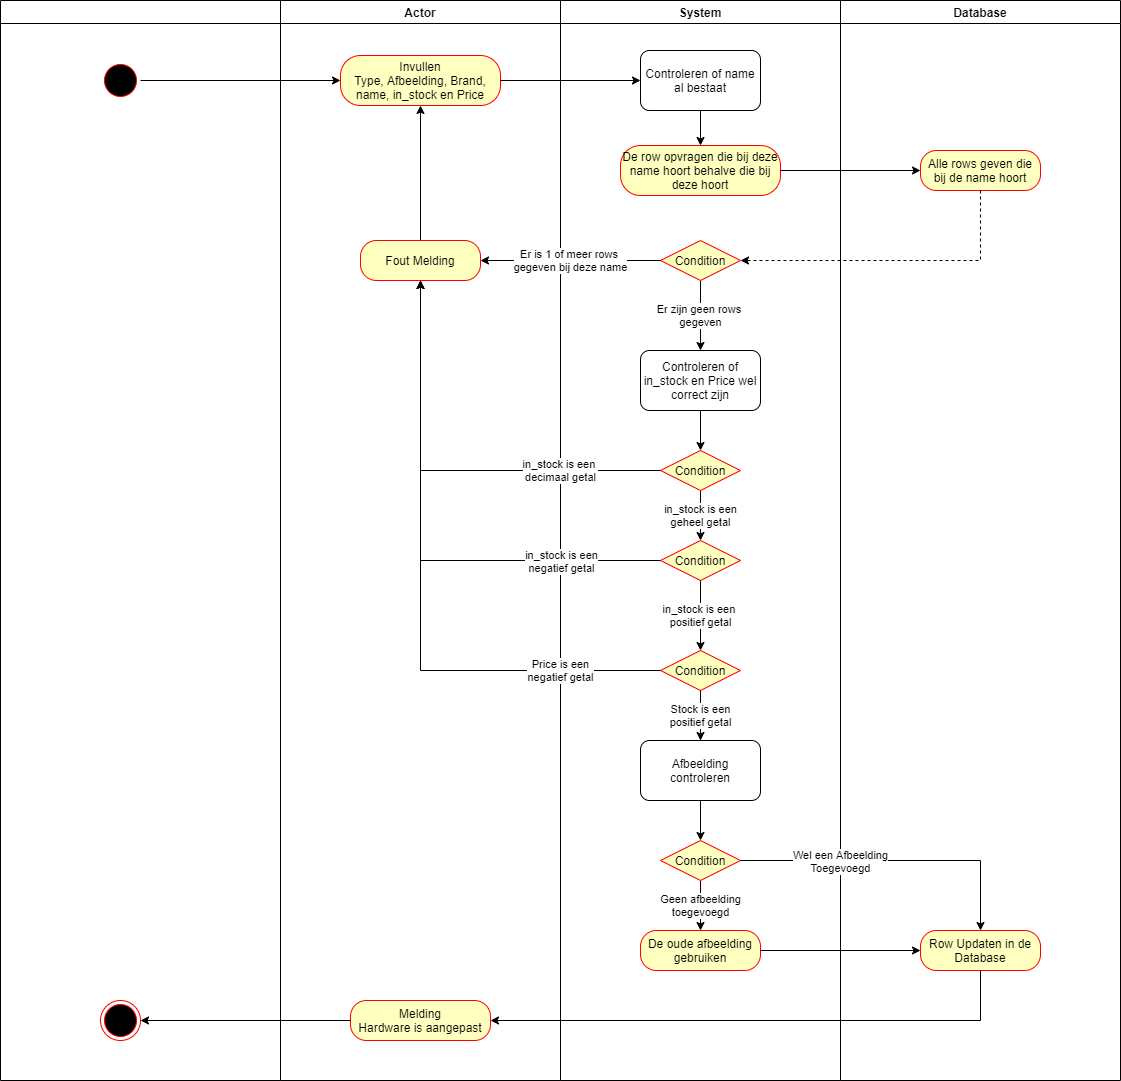

The diagram above was exported from draw.io. Its source (the exported page's mxGraphModel, read from the mxfile embedded in the PNG):
<mxGraphModel dx="853" dy="507" grid="1" gridSize="10" guides="1" tooltips="1" connect="1" arrows="1" fold="1" page="1" pageScale="1" pageWidth="1169" pageHeight="826" background="#ffffff" math="0" shadow="0">
  <root>
    <mxCell id="RA8u65pna_1S0-ab0W44-0" />
    <mxCell id="RA8u65pna_1S0-ab0W44-1" parent="RA8u65pna_1S0-ab0W44-0" />
    <mxCell id="RA8u65pna_1S0-ab0W44-2" value="" style="swimlane;whiteSpace=wrap" vertex="1" parent="RA8u65pna_1S0-ab0W44-1">
      <mxGeometry x="40" y="40" width="280" height="1080" as="geometry" />
    </mxCell>
    <mxCell id="RA8u65pna_1S0-ab0W44-3" value="" style="ellipse;shape=startState;fillColor=#000000;strokeColor=#ff0000;" vertex="1" parent="RA8u65pna_1S0-ab0W44-2">
      <mxGeometry x="100" y="60" width="40" height="40" as="geometry" />
    </mxCell>
    <mxCell id="RA8u65pna_1S0-ab0W44-4" value="" style="html=1;shape=endState;fillColor=#000000;strokeColor=#ff0000;" vertex="1" parent="RA8u65pna_1S0-ab0W44-2">
      <mxGeometry x="100" y="1000" width="40" height="40" as="geometry" />
    </mxCell>
    <mxCell id="RA8u65pna_1S0-ab0W44-5" value="Actor" style="swimlane;whiteSpace=wrap" vertex="1" parent="RA8u65pna_1S0-ab0W44-1">
      <mxGeometry x="320" y="40" width="280" height="1080" as="geometry" />
    </mxCell>
    <mxCell id="RA8u65pna_1S0-ab0W44-29" value="Invullen&lt;br&gt;Type, Afbeelding, Brand, name, in_stock en Price" style="rounded=1;whiteSpace=wrap;html=1;arcSize=40;fontColor=#000000;fillColor=#ffffc0;strokeColor=#ff0000;" vertex="1" parent="RA8u65pna_1S0-ab0W44-5">
      <mxGeometry x="60" y="55" width="160" height="50" as="geometry" />
    </mxCell>
    <mxCell id="KKJXvV6O6tgndcJ8Wv-a-13" style="edgeStyle=orthogonalEdgeStyle;rounded=0;orthogonalLoop=1;jettySize=auto;html=1;" edge="1" parent="RA8u65pna_1S0-ab0W44-5" source="KKJXvV6O6tgndcJ8Wv-a-12" target="RA8u65pna_1S0-ab0W44-29">
      <mxGeometry relative="1" as="geometry" />
    </mxCell>
    <mxCell id="KKJXvV6O6tgndcJ8Wv-a-12" value="Fout Melding" style="rounded=1;whiteSpace=wrap;html=1;arcSize=40;fontColor=#000000;fillColor=#ffffc0;strokeColor=#ff0000;" vertex="1" parent="RA8u65pna_1S0-ab0W44-5">
      <mxGeometry x="80" y="240" width="120" height="40" as="geometry" />
    </mxCell>
    <mxCell id="KKJXvV6O6tgndcJ8Wv-a-36" value="Melding&lt;br&gt;Hardware is toegevoegd" style="rounded=1;whiteSpace=wrap;html=1;arcSize=40;fontColor=#000000;fillColor=#ffffc0;strokeColor=#ff0000;" vertex="1" parent="RA8u65pna_1S0-ab0W44-5">
      <mxGeometry x="70" y="1000" width="140" height="40" as="geometry" />
    </mxCell>
    <mxCell id="RA8u65pna_1S0-ab0W44-8" value="System" style="swimlane;whiteSpace=wrap" vertex="1" parent="RA8u65pna_1S0-ab0W44-1">
      <mxGeometry x="600" y="40" width="280" height="1080" as="geometry" />
    </mxCell>
    <mxCell id="RA8u65pna_1S0-ab0W44-9" style="edgeStyle=orthogonalEdgeStyle;rounded=0;orthogonalLoop=1;jettySize=auto;html=1;" edge="1" parent="RA8u65pna_1S0-ab0W44-8">
      <mxGeometry relative="1" as="geometry">
        <mxPoint x="140" y="110" as="sourcePoint" />
      </mxGeometry>
    </mxCell>
    <mxCell id="RA8u65pna_1S0-ab0W44-10" style="edgeStyle=orthogonalEdgeStyle;rounded=0;orthogonalLoop=1;jettySize=auto;html=1;" edge="1" parent="RA8u65pna_1S0-ab0W44-8">
      <mxGeometry relative="1" as="geometry">
        <mxPoint x="140" y="290" as="sourcePoint" />
      </mxGeometry>
    </mxCell>
    <mxCell id="RA8u65pna_1S0-ab0W44-11" value="Wachtwoorden&amp;nbsp;&lt;br&gt;komen overeen" style="edgeStyle=orthogonalEdgeStyle;rounded=0;orthogonalLoop=1;jettySize=auto;html=1;" edge="1" parent="RA8u65pna_1S0-ab0W44-8">
      <mxGeometry relative="1" as="geometry">
        <mxPoint x="140" y="360" as="sourcePoint" />
      </mxGeometry>
    </mxCell>
    <mxCell id="RA8u65pna_1S0-ab0W44-12" style="edgeStyle=orthogonalEdgeStyle;rounded=0;orthogonalLoop=1;jettySize=auto;html=1;entryX=0.5;entryY=0;entryDx=0;entryDy=0;" edge="1" parent="RA8u65pna_1S0-ab0W44-8">
      <mxGeometry relative="1" as="geometry">
        <mxPoint x="140" y="480" as="sourcePoint" />
      </mxGeometry>
    </mxCell>
    <mxCell id="RA8u65pna_1S0-ab0W44-13" style="edgeStyle=orthogonalEdgeStyle;rounded=0;orthogonalLoop=1;jettySize=auto;html=1;entryX=0.5;entryY=0;entryDx=0;entryDy=0;" edge="1" parent="RA8u65pna_1S0-ab0W44-8">
      <mxGeometry relative="1" as="geometry">
        <mxPoint x="140" y="560" as="sourcePoint" />
      </mxGeometry>
    </mxCell>
    <mxCell id="RA8u65pna_1S0-ab0W44-14" style="edgeStyle=orthogonalEdgeStyle;rounded=0;orthogonalLoop=1;jettySize=auto;html=1;entryX=0.5;entryY=0;entryDx=0;entryDy=0;" edge="1" parent="RA8u65pna_1S0-ab0W44-8" source="RA8u65pna_1S0-ab0W44-15" target="RA8u65pna_1S0-ab0W44-16">
      <mxGeometry relative="1" as="geometry" />
    </mxCell>
    <mxCell id="RA8u65pna_1S0-ab0W44-15" value="Controleren of name al bestaat" style="rounded=1;whiteSpace=wrap;html=1;" vertex="1" parent="RA8u65pna_1S0-ab0W44-8">
      <mxGeometry x="80" y="50" width="120" height="60" as="geometry" />
    </mxCell>
    <mxCell id="RA8u65pna_1S0-ab0W44-16" value="De row opvragen die bij deze name hoort" style="rounded=1;whiteSpace=wrap;html=1;arcSize=40;fontColor=#000000;fillColor=#ffffc0;strokeColor=#ff0000;" vertex="1" parent="RA8u65pna_1S0-ab0W44-8">
      <mxGeometry x="80" y="150" width="120" height="40" as="geometry" />
    </mxCell>
    <mxCell id="RA8u65pna_1S0-ab0W44-17" value="Er zijn geen rows&amp;nbsp;&lt;br&gt;gegeven" style="edgeStyle=orthogonalEdgeStyle;rounded=0;orthogonalLoop=1;jettySize=auto;html=1;" edge="1" parent="RA8u65pna_1S0-ab0W44-8" source="RA8u65pna_1S0-ab0W44-18" target="RA8u65pna_1S0-ab0W44-22">
      <mxGeometry relative="1" as="geometry">
        <mxPoint x="140" y="350" as="targetPoint" />
      </mxGeometry>
    </mxCell>
    <mxCell id="RA8u65pna_1S0-ab0W44-18" value="Condition" style="rhombus;whiteSpace=wrap;html=1;fillColor=#ffffc0;strokeColor=#ff0000;" vertex="1" parent="RA8u65pna_1S0-ab0W44-8">
      <mxGeometry x="100" y="240" width="80" height="40" as="geometry" />
    </mxCell>
    <mxCell id="RA8u65pna_1S0-ab0W44-21" style="edgeStyle=orthogonalEdgeStyle;rounded=0;orthogonalLoop=1;jettySize=auto;html=1;" edge="1" parent="RA8u65pna_1S0-ab0W44-8" source="RA8u65pna_1S0-ab0W44-22" target="KKJXvV6O6tgndcJ8Wv-a-0">
      <mxGeometry relative="1" as="geometry">
        <mxPoint x="140" y="450" as="targetPoint" />
      </mxGeometry>
    </mxCell>
    <mxCell id="RA8u65pna_1S0-ab0W44-22" value="Controleren of in_stock en Price wel correct zijn" style="rounded=1;whiteSpace=wrap;html=1;" vertex="1" parent="RA8u65pna_1S0-ab0W44-8">
      <mxGeometry x="80" y="350" width="120" height="60" as="geometry" />
    </mxCell>
    <mxCell id="KKJXvV6O6tgndcJ8Wv-a-2" value="in_stock is een&lt;br&gt;geheel getal" style="edgeStyle=orthogonalEdgeStyle;rounded=0;orthogonalLoop=1;jettySize=auto;html=1;" edge="1" parent="RA8u65pna_1S0-ab0W44-8" source="KKJXvV6O6tgndcJ8Wv-a-0" target="KKJXvV6O6tgndcJ8Wv-a-6">
      <mxGeometry relative="1" as="geometry">
        <mxPoint x="140" y="540" as="targetPoint" />
      </mxGeometry>
    </mxCell>
    <mxCell id="KKJXvV6O6tgndcJ8Wv-a-0" value="Condition" style="rhombus;whiteSpace=wrap;html=1;fillColor=#ffffc0;strokeColor=#ff0000;" vertex="1" parent="RA8u65pna_1S0-ab0W44-8">
      <mxGeometry x="100" y="450" width="80" height="40" as="geometry" />
    </mxCell>
    <mxCell id="KKJXvV6O6tgndcJ8Wv-a-6" value="Condition" style="rhombus;whiteSpace=wrap;html=1;fillColor=#ffffc0;strokeColor=#ff0000;" vertex="1" parent="RA8u65pna_1S0-ab0W44-8">
      <mxGeometry x="100" y="540" width="80" height="40" as="geometry" />
    </mxCell>
    <mxCell id="KKJXvV6O6tgndcJ8Wv-a-21" value="" style="edgeStyle=orthogonalEdgeStyle;rounded=0;orthogonalLoop=1;jettySize=auto;html=1;" edge="1" parent="RA8u65pna_1S0-ab0W44-8" source="KKJXvV6O6tgndcJ8Wv-a-22">
      <mxGeometry relative="1" as="geometry">
        <mxPoint x="140" y="740" as="targetPoint" />
      </mxGeometry>
    </mxCell>
    <mxCell id="KKJXvV6O6tgndcJ8Wv-a-15" value="Condition" style="rhombus;whiteSpace=wrap;html=1;fillColor=#ffffc0;strokeColor=#ff0000;" vertex="1" parent="RA8u65pna_1S0-ab0W44-8">
      <mxGeometry x="100" y="650" width="80" height="40" as="geometry" />
    </mxCell>
    <mxCell id="KKJXvV6O6tgndcJ8Wv-a-17" value="Price is een&lt;br&gt;negatief getal" style="edgeStyle=orthogonalEdgeStyle;rounded=0;orthogonalLoop=1;jettySize=auto;html=1;" edge="1" parent="RA8u65pna_1S0-ab0W44-8" source="KKJXvV6O6tgndcJ8Wv-a-15">
      <mxGeometry x="-0.6825" relative="1" as="geometry">
        <mxPoint x="-140" y="280" as="targetPoint" />
        <mxPoint as="offset" />
      </mxGeometry>
    </mxCell>
    <mxCell id="KKJXvV6O6tgndcJ8Wv-a-25" style="edgeStyle=orthogonalEdgeStyle;rounded=0;orthogonalLoop=1;jettySize=auto;html=1;" edge="1" parent="RA8u65pna_1S0-ab0W44-8" source="KKJXvV6O6tgndcJ8Wv-a-22" target="KKJXvV6O6tgndcJ8Wv-a-24">
      <mxGeometry relative="1" as="geometry" />
    </mxCell>
    <mxCell id="KKJXvV6O6tgndcJ8Wv-a-22" value="Afbeelding controleren" style="rounded=1;whiteSpace=wrap;html=1;" vertex="1" parent="RA8u65pna_1S0-ab0W44-8">
      <mxGeometry x="80" y="740" width="120" height="60" as="geometry" />
    </mxCell>
    <mxCell id="KKJXvV6O6tgndcJ8Wv-a-23" value="Stock is een&lt;br&gt;positief getal" style="edgeStyle=orthogonalEdgeStyle;rounded=0;orthogonalLoop=1;jettySize=auto;html=1;" edge="1" parent="RA8u65pna_1S0-ab0W44-8" source="KKJXvV6O6tgndcJ8Wv-a-15" target="KKJXvV6O6tgndcJ8Wv-a-22">
      <mxGeometry relative="1" as="geometry">
        <mxPoint x="740" y="730" as="sourcePoint" />
        <mxPoint x="740" y="780" as="targetPoint" />
      </mxGeometry>
    </mxCell>
    <mxCell id="KKJXvV6O6tgndcJ8Wv-a-28" value="Geen afbeelding&lt;br&gt;toegevoegd" style="edgeStyle=orthogonalEdgeStyle;rounded=0;orthogonalLoop=1;jettySize=auto;html=1;" edge="1" parent="RA8u65pna_1S0-ab0W44-8" source="KKJXvV6O6tgndcJ8Wv-a-24" target="KKJXvV6O6tgndcJ8Wv-a-27">
      <mxGeometry relative="1" as="geometry" />
    </mxCell>
    <mxCell id="KKJXvV6O6tgndcJ8Wv-a-24" value="Condition" style="rhombus;whiteSpace=wrap;html=1;fillColor=#ffffc0;strokeColor=#ff0000;" vertex="1" parent="RA8u65pna_1S0-ab0W44-8">
      <mxGeometry x="100" y="840" width="80" height="40" as="geometry" />
    </mxCell>
    <mxCell id="KKJXvV6O6tgndcJ8Wv-a-27" value="Default Afbeelding Toevoegen" style="rounded=1;whiteSpace=wrap;html=1;arcSize=40;fontColor=#000000;fillColor=#ffffc0;strokeColor=#ff0000;" vertex="1" parent="RA8u65pna_1S0-ab0W44-8">
      <mxGeometry x="80" y="930" width="120" height="40" as="geometry" />
    </mxCell>
    <mxCell id="RA8u65pna_1S0-ab0W44-23" value="Database" style="swimlane;whiteSpace=wrap;startSize=23;" vertex="1" parent="RA8u65pna_1S0-ab0W44-1">
      <mxGeometry x="880" y="40" width="280" height="1080" as="geometry" />
    </mxCell>
    <mxCell id="RA8u65pna_1S0-ab0W44-24" value="Alle rows geven die bij de name hoort&lt;span style=&quot;color: rgba(0 , 0 , 0 , 0) ; font-family: monospace ; font-size: 0px&quot;&gt;%3CmxGraphModel%3E%3Croot%3E%3CmxCell%20id%3D%220%22%2F%3E%3CmxCell%20id%3D%221%22%20parent%3D%220%22%2F%3E%3CmxCell%20id%3D%222%22%20value%3D%22Invullen%26lt%3Bbr%26gt%3BEmail%20en%20rol%22%20style%3D%22rounded%3D1%3BwhiteSpace%3Dwrap%3Bhtml%3D1%3BarcSize%3D40%3BfontColor%3D%23000000%3BfillColor%3D%23ffffc0%3BstrokeColor%3D%23ff0000%3B%22%20vertex%3D%221%22%20parent%3D%221%22%3E%3CmxGeometry%20x%3D%22400%22%20y%3D%22100%22%20width%3D%22120%22%20height%3D%2240%22%20as%3D%22geometry%22%2F%3E%3C%2FmxCell%3E%3C%2Froot%3E%3C%2FmxGraphModel%3E&lt;/span&gt;" style="rounded=1;whiteSpace=wrap;html=1;arcSize=40;fontColor=#000000;fillColor=#ffffc0;strokeColor=#ff0000;" vertex="1" parent="RA8u65pna_1S0-ab0W44-23">
      <mxGeometry x="80" y="150" width="120" height="40" as="geometry" />
    </mxCell>
    <mxCell id="KKJXvV6O6tgndcJ8Wv-a-29" value="Alles Inserten in de databaase" style="rounded=1;whiteSpace=wrap;html=1;arcSize=40;fontColor=#000000;fillColor=#ffffc0;strokeColor=#ff0000;" vertex="1" parent="RA8u65pna_1S0-ab0W44-23">
      <mxGeometry x="80" y="930" width="120" height="40" as="geometry" />
    </mxCell>
    <mxCell id="RA8u65pna_1S0-ab0W44-26" style="edgeStyle=orthogonalEdgeStyle;rounded=0;orthogonalLoop=1;jettySize=auto;html=1;" edge="1" parent="RA8u65pna_1S0-ab0W44-1">
      <mxGeometry relative="1" as="geometry">
        <mxPoint x="800" y="210" as="sourcePoint" />
      </mxGeometry>
    </mxCell>
    <mxCell id="RA8u65pna_1S0-ab0W44-27" style="edgeStyle=orthogonalEdgeStyle;rounded=0;orthogonalLoop=1;jettySize=auto;html=1;entryX=1;entryY=0.5;entryDx=0;entryDy=0;dashed=1;" edge="1" parent="RA8u65pna_1S0-ab0W44-1">
      <mxGeometry relative="1" as="geometry">
        <Array as="points">
          <mxPoint x="1020" y="300" />
        </Array>
        <mxPoint x="800" y="300" as="targetPoint" />
      </mxGeometry>
    </mxCell>
    <mxCell id="RA8u65pna_1S0-ab0W44-28" style="edgeStyle=orthogonalEdgeStyle;rounded=0;orthogonalLoop=1;jettySize=auto;html=1;entryX=0;entryY=0.5;entryDx=0;entryDy=0;" edge="1" parent="RA8u65pna_1S0-ab0W44-1" source="RA8u65pna_1S0-ab0W44-29" target="RA8u65pna_1S0-ab0W44-15">
      <mxGeometry relative="1" as="geometry">
        <mxPoint x="680" y="120" as="targetPoint" />
      </mxGeometry>
    </mxCell>
    <mxCell id="RA8u65pna_1S0-ab0W44-30" style="edgeStyle=orthogonalEdgeStyle;rounded=0;orthogonalLoop=1;jettySize=auto;html=1;" edge="1" parent="RA8u65pna_1S0-ab0W44-1" source="RA8u65pna_1S0-ab0W44-3" target="RA8u65pna_1S0-ab0W44-29">
      <mxGeometry relative="1" as="geometry" />
    </mxCell>
    <mxCell id="RA8u65pna_1S0-ab0W44-31" style="edgeStyle=orthogonalEdgeStyle;rounded=0;orthogonalLoop=1;jettySize=auto;html=1;" edge="1" parent="RA8u65pna_1S0-ab0W44-1" source="RA8u65pna_1S0-ab0W44-16" target="RA8u65pna_1S0-ab0W44-24">
      <mxGeometry relative="1" as="geometry" />
    </mxCell>
    <mxCell id="RA8u65pna_1S0-ab0W44-32" style="edgeStyle=orthogonalEdgeStyle;rounded=0;orthogonalLoop=1;jettySize=auto;html=1;entryX=1;entryY=0.5;entryDx=0;entryDy=0;dashed=1;" edge="1" parent="RA8u65pna_1S0-ab0W44-1" source="RA8u65pna_1S0-ab0W44-24" target="RA8u65pna_1S0-ab0W44-18">
      <mxGeometry relative="1" as="geometry">
        <Array as="points">
          <mxPoint x="1020" y="300" />
        </Array>
      </mxGeometry>
    </mxCell>
    <mxCell id="RA8u65pna_1S0-ab0W44-33" value="Er is 1 of meer rows&amp;nbsp;&lt;br&gt;gegeven bij deze name" style="edgeStyle=orthogonalEdgeStyle;rounded=0;orthogonalLoop=1;jettySize=auto;html=1;" edge="1" parent="RA8u65pna_1S0-ab0W44-1" source="RA8u65pna_1S0-ab0W44-18" target="KKJXvV6O6tgndcJ8Wv-a-12">
      <mxGeometry relative="1" as="geometry">
        <mxPoint x="520" y="300" as="targetPoint" />
      </mxGeometry>
    </mxCell>
    <mxCell id="KKJXvV6O6tgndcJ8Wv-a-4" value="in_stock is een&amp;nbsp;&lt;br&gt;decimaal getal" style="edgeStyle=orthogonalEdgeStyle;rounded=0;orthogonalLoop=1;jettySize=auto;html=1;entryX=0.5;entryY=1;entryDx=0;entryDy=0;" edge="1" parent="RA8u65pna_1S0-ab0W44-1" source="KKJXvV6O6tgndcJ8Wv-a-0" target="KKJXvV6O6tgndcJ8Wv-a-12">
      <mxGeometry x="-0.5349" relative="1" as="geometry">
        <mxPoint x="520" y="509.9999999999999" as="targetPoint" />
        <mxPoint as="offset" />
      </mxGeometry>
    </mxCell>
    <mxCell id="KKJXvV6O6tgndcJ8Wv-a-8" style="edgeStyle=orthogonalEdgeStyle;rounded=0;orthogonalLoop=1;jettySize=auto;html=1;entryX=0.5;entryY=1;entryDx=0;entryDy=0;" edge="1" parent="RA8u65pna_1S0-ab0W44-1" source="KKJXvV6O6tgndcJ8Wv-a-6" target="KKJXvV6O6tgndcJ8Wv-a-12">
      <mxGeometry relative="1" as="geometry">
        <mxPoint x="520" y="600" as="targetPoint" />
      </mxGeometry>
    </mxCell>
    <mxCell id="KKJXvV6O6tgndcJ8Wv-a-9" value="in_stock is een&lt;br&gt;negatief getal" style="edgeLabel;html=1;align=center;verticalAlign=middle;resizable=0;points=[];" vertex="1" connectable="0" parent="KKJXvV6O6tgndcJ8Wv-a-8">
      <mxGeometry x="-0.2926" y="3" relative="1" as="geometry">
        <mxPoint x="84.17" y="-3" as="offset" />
      </mxGeometry>
    </mxCell>
    <mxCell id="KKJXvV6O6tgndcJ8Wv-a-14" value="in_stock is een&amp;nbsp;&lt;br&gt;positief getal" style="edgeStyle=orthogonalEdgeStyle;rounded=0;orthogonalLoop=1;jettySize=auto;html=1;" edge="1" parent="RA8u65pna_1S0-ab0W44-1" source="KKJXvV6O6tgndcJ8Wv-a-6">
      <mxGeometry relative="1" as="geometry">
        <mxPoint x="740" y="690" as="targetPoint" />
      </mxGeometry>
    </mxCell>
    <mxCell id="KKJXvV6O6tgndcJ8Wv-a-31" style="edgeStyle=orthogonalEdgeStyle;rounded=0;orthogonalLoop=1;jettySize=auto;html=1;" edge="1" parent="RA8u65pna_1S0-ab0W44-1" source="KKJXvV6O6tgndcJ8Wv-a-24" target="KKJXvV6O6tgndcJ8Wv-a-29">
      <mxGeometry relative="1" as="geometry" />
    </mxCell>
    <mxCell id="KKJXvV6O6tgndcJ8Wv-a-32" value="Wel een Afbeelding&lt;br&gt;Toegevoegd" style="edgeLabel;html=1;align=center;verticalAlign=middle;resizable=0;points=[];" vertex="1" connectable="0" parent="KKJXvV6O6tgndcJ8Wv-a-31">
      <mxGeometry x="-0.572" y="-1" relative="1" as="geometry">
        <mxPoint x="33.33" y="-1" as="offset" />
      </mxGeometry>
    </mxCell>
    <mxCell id="KKJXvV6O6tgndcJ8Wv-a-33" style="edgeStyle=orthogonalEdgeStyle;rounded=0;orthogonalLoop=1;jettySize=auto;html=1;" edge="1" parent="RA8u65pna_1S0-ab0W44-1" source="KKJXvV6O6tgndcJ8Wv-a-27" target="KKJXvV6O6tgndcJ8Wv-a-29">
      <mxGeometry relative="1" as="geometry" />
    </mxCell>
    <mxCell id="KKJXvV6O6tgndcJ8Wv-a-37" style="edgeStyle=orthogonalEdgeStyle;rounded=0;orthogonalLoop=1;jettySize=auto;html=1;entryX=1;entryY=0.5;entryDx=0;entryDy=0;" edge="1" parent="RA8u65pna_1S0-ab0W44-1" source="KKJXvV6O6tgndcJ8Wv-a-29" target="KKJXvV6O6tgndcJ8Wv-a-36">
      <mxGeometry relative="1" as="geometry">
        <Array as="points">
          <mxPoint x="1020" y="1060" />
        </Array>
      </mxGeometry>
    </mxCell>
    <mxCell id="KKJXvV6O6tgndcJ8Wv-a-38" style="edgeStyle=orthogonalEdgeStyle;rounded=0;orthogonalLoop=1;jettySize=auto;html=1;entryX=1;entryY=0.5;entryDx=0;entryDy=0;" edge="1" parent="RA8u65pna_1S0-ab0W44-1" source="KKJXvV6O6tgndcJ8Wv-a-36" target="RA8u65pna_1S0-ab0W44-4">
      <mxGeometry relative="1" as="geometry" />
    </mxCell>
  </root>
</mxGraphModel>